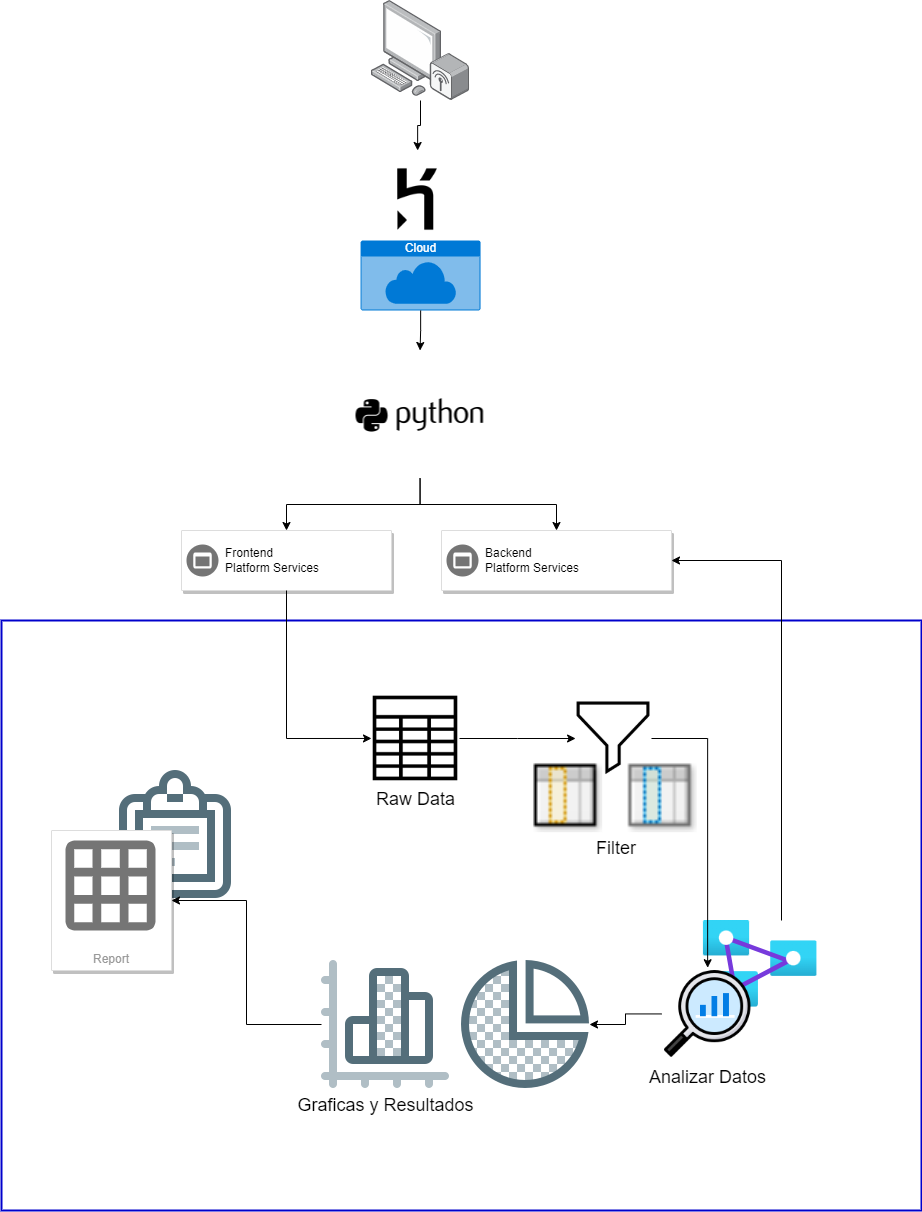

The diagram above was exported from draw.io. Its source (the exported page's mxGraphModel, read from the mxfile embedded in the PNG):
<mxGraphModel dx="2653" dy="1950" grid="1" gridSize="10" guides="1" tooltips="1" connect="1" arrows="1" fold="1" page="1" pageScale="1" pageWidth="827" pageHeight="1169" math="0" shadow="0">
  <root>
    <mxCell id="0" />
    <mxCell id="1" parent="0" />
    <mxCell id="WTUCivLBZMuIvKFoaJQU-33" value="" style="rounded=0;whiteSpace=wrap;html=1;fillColor=none;strokeColor=#0000CC;strokeWidth=2;fontSize=18;" vertex="1" parent="1">
      <mxGeometry x="-390" y="70" width="920" height="590" as="geometry" />
    </mxCell>
    <mxCell id="WTUCivLBZMuIvKFoaJQU-34" style="edgeStyle=orthogonalEdgeStyle;rounded=0;orthogonalLoop=1;jettySize=auto;html=1;fontSize=18;" edge="1" parent="1" source="WTUCivLBZMuIvKFoaJQU-1" target="WTUCivLBZMuIvKFoaJQU-9">
      <mxGeometry relative="1" as="geometry" />
    </mxCell>
    <mxCell id="WTUCivLBZMuIvKFoaJQU-1" value="&lt;font style=&quot;font-size: 18px&quot;&gt;Raw Data&lt;/font&gt;" style="shape=image;html=1;verticalAlign=top;verticalLabelPosition=bottom;labelBackgroundColor=#ffffff;imageAspect=0;aspect=fixed;image=https://cdn2.iconfinder.com/data/icons/essential-web-2/50/spreadsheet-table-document-data-grid-128.png" vertex="1" parent="1">
      <mxGeometry x="-20" y="143.96" width="88" height="88" as="geometry" />
    </mxCell>
    <mxCell id="WTUCivLBZMuIvKFoaJQU-13" value="" style="group" vertex="1" connectable="0" parent="1">
      <mxGeometry x="-70" y="410" width="268" height="128" as="geometry" />
    </mxCell>
    <mxCell id="WTUCivLBZMuIvKFoaJQU-6" value="" style="shape=image;html=1;verticalAlign=top;verticalLabelPosition=bottom;labelBackgroundColor=#ffffff;imageAspect=0;aspect=fixed;image=https://cdn2.iconfinder.com/data/icons/bitsies/128/PieChart-128.png" vertex="1" parent="WTUCivLBZMuIvKFoaJQU-13">
      <mxGeometry x="140" width="128" height="128" as="geometry" />
    </mxCell>
    <mxCell id="WTUCivLBZMuIvKFoaJQU-11" value="&lt;font style=&quot;font-size: 18px&quot;&gt;Graficas y Resultados&lt;/font&gt;" style="shape=image;html=1;verticalAlign=top;verticalLabelPosition=bottom;labelBackgroundColor=#ffffff;imageAspect=0;aspect=fixed;image=https://cdn2.iconfinder.com/data/icons/bitsies/128/BarChart-128.png" vertex="1" parent="WTUCivLBZMuIvKFoaJQU-13">
      <mxGeometry width="128" height="128" as="geometry" />
    </mxCell>
    <mxCell id="WTUCivLBZMuIvKFoaJQU-15" value="" style="group" vertex="1" connectable="0" parent="1">
      <mxGeometry x="270" y="370" width="155.5" height="148" as="geometry" />
    </mxCell>
    <mxCell id="WTUCivLBZMuIvKFoaJQU-5" value="" style="aspect=fixed;html=1;points=[];align=center;image;fontSize=12;image=img/lib/azure2/analytics/Analysis_Services.svg;" vertex="1" parent="WTUCivLBZMuIvKFoaJQU-15">
      <mxGeometry x="41.851508120649655" width="113.64849187935035" height="86.5893271461717" as="geometry" />
    </mxCell>
    <mxCell id="WTUCivLBZMuIvKFoaJQU-8" value="&lt;font style=&quot;font-size: 18px&quot;&gt;Analizar Datos&lt;/font&gt;" style="shape=image;html=1;verticalAlign=top;verticalLabelPosition=bottom;labelBackgroundColor=#ffffff;imageAspect=0;aspect=fixed;image=https://cdn4.iconfinder.com/data/icons/success-filloutline/64/chart-analysis-analytics-data_analytics-pie_1-128.png" vertex="1" parent="WTUCivLBZMuIvKFoaJQU-15">
      <mxGeometry y="47.23404255319149" width="92.36194895591647" height="92.36194895591647" as="geometry" />
    </mxCell>
    <mxCell id="WTUCivLBZMuIvKFoaJQU-21" value="" style="group" vertex="1" connectable="0" parent="1">
      <mxGeometry x="140" y="150" width="170" height="158" as="geometry" />
    </mxCell>
    <mxCell id="WTUCivLBZMuIvKFoaJQU-14" value="" style="group" vertex="1" connectable="0" parent="WTUCivLBZMuIvKFoaJQU-21">
      <mxGeometry width="170" height="144.140350877193" as="geometry" />
    </mxCell>
    <mxCell id="WTUCivLBZMuIvKFoaJQU-2" value="" style="shape=image;html=1;verticalAlign=top;verticalLabelPosition=bottom;labelBackgroundColor=#ffffff;imageAspect=0;aspect=fixed;image=https://cdn2.iconfinder.com/data/icons/gnomeicontheme/24x24/stock/chart/stock_chart-data-in-columns.png" vertex="1" parent="WTUCivLBZMuIvKFoaJQU-14">
      <mxGeometry y="60.98245614035088" width="71.17117117117118" height="71.17117117117118" as="geometry" />
    </mxCell>
    <mxCell id="WTUCivLBZMuIvKFoaJQU-3" value="" style="shape=image;html=1;verticalAlign=top;verticalLabelPosition=bottom;labelBackgroundColor=#ffffff;imageAspect=0;aspect=fixed;image=https://cdn2.iconfinder.com/data/icons/crystalproject/Open-Office-Icons/stock_chart-data-in-columns.png" vertex="1" parent="WTUCivLBZMuIvKFoaJQU-14">
      <mxGeometry x="94.44444444444446" y="60.98245614035088" width="71.17117117117118" height="71.17117117117118" as="geometry" />
    </mxCell>
    <mxCell id="WTUCivLBZMuIvKFoaJQU-9" value="" style="shape=image;html=1;verticalAlign=top;verticalLabelPosition=bottom;labelBackgroundColor=#ffffff;imageAspect=0;aspect=fixed;image=https://cdn2.iconfinder.com/data/icons/essential-web-1-1/50/filter-analysis-remove-customize-funnel-128.png" vertex="1" parent="WTUCivLBZMuIvKFoaJQU-14">
      <mxGeometry x="44.074074074074076" width="75.91591591591592" height="75.91591591591592" as="geometry" />
    </mxCell>
    <mxCell id="WTUCivLBZMuIvKFoaJQU-19" value="Filter" style="text;html=1;strokeColor=none;fillColor=none;align=center;verticalAlign=middle;whiteSpace=wrap;rounded=0;fontSize=18;" vertex="1" parent="WTUCivLBZMuIvKFoaJQU-21">
      <mxGeometry x="66.11111111111111" y="137.21052631578948" width="37.77777777777778" height="20.789473684210524" as="geometry" />
    </mxCell>
    <mxCell id="WTUCivLBZMuIvKFoaJQU-41" style="edgeStyle=orthogonalEdgeStyle;rounded=0;orthogonalLoop=1;jettySize=auto;html=1;fontSize=18;" edge="1" parent="1" source="WTUCivLBZMuIvKFoaJQU-24" target="WTUCivLBZMuIvKFoaJQU-28">
      <mxGeometry relative="1" as="geometry" />
    </mxCell>
    <mxCell id="WTUCivLBZMuIvKFoaJQU-24" value="" style="points=[];aspect=fixed;html=1;align=center;shadow=0;dashed=0;image;image=img/lib/allied_telesis/computer_and_terminals/Personal_Computer_Wireless.svg;fontSize=18;" vertex="1" parent="1">
      <mxGeometry x="-20" y="-550" width="98.13" height="100" as="geometry" />
    </mxCell>
    <mxCell id="WTUCivLBZMuIvKFoaJQU-30" value="" style="group" vertex="1" connectable="0" parent="1">
      <mxGeometry x="-30.940000000000055" y="-400" width="120" height="160" as="geometry" />
    </mxCell>
    <mxCell id="WTUCivLBZMuIvKFoaJQU-28" value="" style="shape=image;html=1;verticalAlign=top;verticalLabelPosition=bottom;labelBackgroundColor=#ffffff;imageAspect=0;aspect=fixed;image=https://cdn1.iconfinder.com/data/icons/simple-icons/128/heroku-128-black.png;fontSize=18;" vertex="1" parent="WTUCivLBZMuIvKFoaJQU-30">
      <mxGeometry x="8" width="98" height="98" as="geometry" />
    </mxCell>
    <mxCell id="WTUCivLBZMuIvKFoaJQU-29" value="Cloud" style="html=1;strokeColor=none;fillColor=#0079D6;labelPosition=center;verticalLabelPosition=middle;verticalAlign=top;align=center;fontSize=12;outlineConnect=0;spacingTop=-6;fontColor=#FFFFFF;sketch=0;shape=mxgraph.sitemap.cloud;" vertex="1" parent="WTUCivLBZMuIvKFoaJQU-30">
      <mxGeometry y="90" width="120" height="70" as="geometry" />
    </mxCell>
    <mxCell id="WTUCivLBZMuIvKFoaJQU-36" style="edgeStyle=orthogonalEdgeStyle;rounded=0;orthogonalLoop=1;jettySize=auto;html=1;fontSize=18;" edge="1" parent="1" source="WTUCivLBZMuIvKFoaJQU-9" target="WTUCivLBZMuIvKFoaJQU-8">
      <mxGeometry relative="1" as="geometry" />
    </mxCell>
    <mxCell id="WTUCivLBZMuIvKFoaJQU-40" value="" style="group" vertex="1" connectable="0" parent="1">
      <mxGeometry x="-210" y="-200" width="538" height="240" as="geometry" />
    </mxCell>
    <mxCell id="WTUCivLBZMuIvKFoaJQU-22" value="" style="strokeColor=#dddddd;shadow=1;strokeWidth=1;rounded=1;absoluteArcSize=1;arcSize=2;fontSize=18;" vertex="1" parent="WTUCivLBZMuIvKFoaJQU-40">
      <mxGeometry y="180" width="210" height="60" as="geometry" />
    </mxCell>
    <mxCell id="WTUCivLBZMuIvKFoaJQU-23" value="Frontend&#10;Platform Services" style="sketch=0;dashed=0;connectable=0;html=1;fillColor=#757575;strokeColor=none;shape=mxgraph.gcp2.frontend_platform_services;part=1;labelPosition=right;verticalLabelPosition=middle;align=left;verticalAlign=middle;spacingLeft=5;fontSize=12;" vertex="1" parent="WTUCivLBZMuIvKFoaJQU-22">
      <mxGeometry y="0.5" width="32" height="32" relative="1" as="geometry">
        <mxPoint x="5" y="-16" as="offset" />
      </mxGeometry>
    </mxCell>
    <mxCell id="WTUCivLBZMuIvKFoaJQU-25" value="" style="shape=image;html=1;verticalAlign=top;verticalLabelPosition=bottom;labelBackgroundColor=#ffffff;imageAspect=0;aspect=fixed;image=https://cdn4.iconfinder.com/data/icons/scripting-and-programming-languages/512/660277-Python_logo-128.png;fontSize=18;" vertex="1" parent="WTUCivLBZMuIvKFoaJQU-40">
      <mxGeometry x="174.5" width="128" height="128" as="geometry" />
    </mxCell>
    <mxCell id="WTUCivLBZMuIvKFoaJQU-26" value="" style="strokeColor=#dddddd;shadow=1;strokeWidth=1;rounded=1;absoluteArcSize=1;arcSize=2;fontSize=18;" vertex="1" parent="WTUCivLBZMuIvKFoaJQU-40">
      <mxGeometry x="260" y="180" width="230" height="60" as="geometry" />
    </mxCell>
    <mxCell id="WTUCivLBZMuIvKFoaJQU-27" value="Backend&lt;br&gt;Platform Services" style="sketch=0;dashed=0;connectable=0;html=1;fillColor=#757575;strokeColor=none;shape=mxgraph.gcp2.frontend_platform_services;part=1;labelPosition=right;verticalLabelPosition=middle;align=left;verticalAlign=middle;spacingLeft=5;fontSize=12;" vertex="1" parent="WTUCivLBZMuIvKFoaJQU-26">
      <mxGeometry y="0.5" width="32" height="32" relative="1" as="geometry">
        <mxPoint x="5" y="-16" as="offset" />
      </mxGeometry>
    </mxCell>
    <mxCell id="WTUCivLBZMuIvKFoaJQU-31" style="edgeStyle=orthogonalEdgeStyle;rounded=0;orthogonalLoop=1;jettySize=auto;html=1;fontSize=18;" edge="1" parent="WTUCivLBZMuIvKFoaJQU-40" source="WTUCivLBZMuIvKFoaJQU-25" target="WTUCivLBZMuIvKFoaJQU-22">
      <mxGeometry relative="1" as="geometry" />
    </mxCell>
    <mxCell id="WTUCivLBZMuIvKFoaJQU-32" style="edgeStyle=orthogonalEdgeStyle;rounded=0;orthogonalLoop=1;jettySize=auto;html=1;fontSize=18;" edge="1" parent="WTUCivLBZMuIvKFoaJQU-40" source="WTUCivLBZMuIvKFoaJQU-25" target="WTUCivLBZMuIvKFoaJQU-26">
      <mxGeometry relative="1" as="geometry" />
    </mxCell>
    <mxCell id="WTUCivLBZMuIvKFoaJQU-18" value="" style="group" vertex="1" connectable="0" parent="WTUCivLBZMuIvKFoaJQU-40">
      <mxGeometry x="-130" y="420" width="188" height="200" as="geometry" />
    </mxCell>
    <mxCell id="WTUCivLBZMuIvKFoaJQU-7" value="" style="shape=image;html=1;verticalAlign=top;verticalLabelPosition=bottom;labelBackgroundColor=#ffffff;imageAspect=0;aspect=fixed;image=https://cdn2.iconfinder.com/data/icons/bitsies/128/Clipboard-128.png" vertex="1" parent="WTUCivLBZMuIvKFoaJQU-18">
      <mxGeometry x="60" width="128" height="128" as="geometry" />
    </mxCell>
    <mxCell id="WTUCivLBZMuIvKFoaJQU-16" value="Report" style="strokeColor=#dddddd;shadow=1;strokeWidth=1;rounded=1;absoluteArcSize=1;arcSize=2;labelPosition=center;verticalLabelPosition=middle;align=center;verticalAlign=bottom;spacingLeft=0;fontColor=#999999;fontSize=12;whiteSpace=wrap;spacingBottom=2;" vertex="1" parent="WTUCivLBZMuIvKFoaJQU-18">
      <mxGeometry y="60" width="120" height="140" as="geometry" />
    </mxCell>
    <mxCell id="WTUCivLBZMuIvKFoaJQU-17" value="" style="sketch=0;dashed=0;connectable=0;html=1;fillColor=#757575;strokeColor=none;shape=mxgraph.gcp2.report;part=1;" vertex="1" parent="WTUCivLBZMuIvKFoaJQU-16">
      <mxGeometry x="0.5" width="90" height="90" relative="1" as="geometry">
        <mxPoint x="-46" y="10" as="offset" />
      </mxGeometry>
    </mxCell>
    <mxCell id="WTUCivLBZMuIvKFoaJQU-42" style="edgeStyle=orthogonalEdgeStyle;rounded=0;orthogonalLoop=1;jettySize=auto;html=1;fontSize=18;" edge="1" parent="1" source="WTUCivLBZMuIvKFoaJQU-29" target="WTUCivLBZMuIvKFoaJQU-25">
      <mxGeometry relative="1" as="geometry" />
    </mxCell>
    <mxCell id="WTUCivLBZMuIvKFoaJQU-43" style="edgeStyle=orthogonalEdgeStyle;rounded=0;orthogonalLoop=1;jettySize=auto;html=1;entryX=0;entryY=0.5;entryDx=0;entryDy=0;fontSize=18;" edge="1" parent="1" source="WTUCivLBZMuIvKFoaJQU-22" target="WTUCivLBZMuIvKFoaJQU-1">
      <mxGeometry relative="1" as="geometry" />
    </mxCell>
    <mxCell id="WTUCivLBZMuIvKFoaJQU-44" style="edgeStyle=orthogonalEdgeStyle;rounded=0;orthogonalLoop=1;jettySize=auto;html=1;fontSize=18;" edge="1" parent="1" source="WTUCivLBZMuIvKFoaJQU-5" target="WTUCivLBZMuIvKFoaJQU-26">
      <mxGeometry relative="1" as="geometry">
        <Array as="points">
          <mxPoint x="390" y="10" />
        </Array>
      </mxGeometry>
    </mxCell>
    <mxCell id="WTUCivLBZMuIvKFoaJQU-45" style="edgeStyle=orthogonalEdgeStyle;rounded=0;orthogonalLoop=1;jettySize=auto;html=1;fontSize=18;" edge="1" parent="1" source="WTUCivLBZMuIvKFoaJQU-8" target="WTUCivLBZMuIvKFoaJQU-6">
      <mxGeometry relative="1" as="geometry" />
    </mxCell>
    <mxCell id="WTUCivLBZMuIvKFoaJQU-46" style="edgeStyle=orthogonalEdgeStyle;rounded=0;orthogonalLoop=1;jettySize=auto;html=1;fontSize=18;" edge="1" parent="1" source="WTUCivLBZMuIvKFoaJQU-11" target="WTUCivLBZMuIvKFoaJQU-16">
      <mxGeometry relative="1" as="geometry" />
    </mxCell>
  </root>
</mxGraphModel>